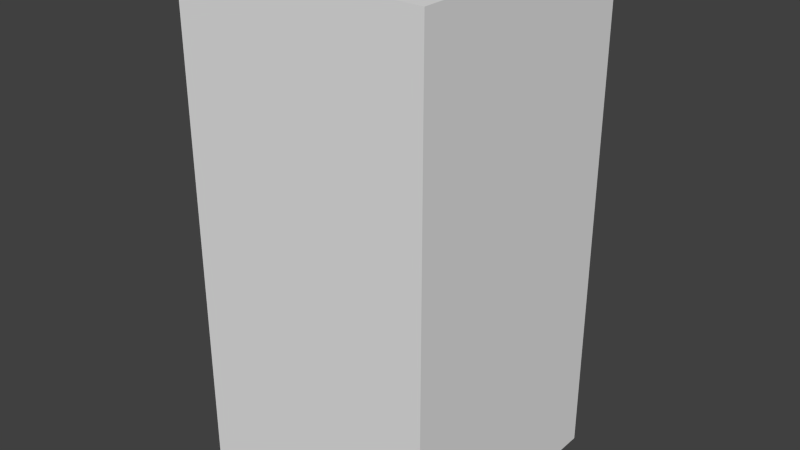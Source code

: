 # Source: blueEyeSeven.blend  (saved by Blender 2.68.0; exported with 4.5.12 LTS)
import bpy
from mathutils import Matrix  # noqa: F401  (used for matrix-valued properties, if any)

bpy.ops.wm.read_factory_settings(use_empty=True)
scene = bpy.context.scene
scene.name = 'Scene'

# ---- collections
col_collection_1 = bpy.data.collections.new('Collection 1'); scene.collection.children.link(col_collection_1)

# ---- world
world_world = bpy.data.worlds.new('World'); scene.world = world_world
world_world.color = (0.05088, 0.05088, 0.05088)
world_world.use_sun_shadow = False
world_world.sun_shadow_jitter_overblur = 0.0
world_world.cycles.sampling_method = 'MANUAL'
world_world.cycles.sample_map_resolution = 256

# ---- meshes
me_blueeyeseven = bpy.data.meshes.new('blueEyeSeven')
me_blueeyeseven.from_pydata([(-0.5, -0.5, -1.0), (-0.5, 0.5, -1.0), (0.5, 0.5, -1.0), (0.5, -0.5, -1.0), (-0.5, -0.5, 1.0), (-0.5, 0.5, 1.0), (0.5, 0.5, 1.0), (0.5, -0.5, 1.0)], [], [(4, 5, 1, 0), (5, 6, 2, 1), (6, 7, 3, 2), (7, 4, 0, 3), (0, 1, 2, 3), (7, 6, 5, 4)])
me_blueeyeseven.use_remesh_preserve_volume = False
me_blueeyeseven.use_remesh_preserve_attributes = False
me_blueeyeseven.use_mirror_vertex_groups = False
me_blueeyeseven.update()

# ---- objects
ob_blueeyeseven = bpy.data.objects.new('blueEyeSeven', me_blueeyeseven)

# ---- transforms, parenting, visibility, modifiers, constraints
ob_blueeyeseven.location = (0.0, 0.0, 0.0)
ob_blueeyeseven.lineart.crease_threshold = 0.0

# ---- collection membership
col_collection_1.objects.link(ob_blueeyeseven)

# ---- scene / render settings (as saved in the file)
scene.frame_start = 1; scene.frame_end = 250; scene.frame_set(1)
scene.render.engine = 'BLENDER_EEVEE_NEXT'
scene.render.image_settings.color_mode = 'RGB'
scene.render.image_settings.compression = 90
scene.render.resolution_percentage = 50
scene.render.dither_intensity = 0.0
scene.cycles.use_denoising = False
scene.cycles.samples = 10
scene.cycles.sampling_pattern = 'TABULATED_SOBOL'
scene.cycles.light_sampling_threshold = 0.0
scene.cycles.use_adaptive_sampling = False
scene.cycles.use_light_tree = False
scene.cycles.blur_glossy = 0.0
scene.cycles.volume_bounces = 1
scene.cycles.pixel_filter_type = 'GAUSSIAN'
scene.cycles.sample_clamp_indirect = 0.0
scene.view_settings.view_transform = 'Standard'
bpy.context.view_layer.update()

# ---- added for rendering (the .blend has no active camera and no usable light): camera, sun
cam_auto = bpy.data.cameras.new('AutoCamera')
cam_auto.lens = 50.0
cam_auto.sensor_width = 36.0
cam_auto.clip_end = 1000.0
ob_auto_camera = bpy.data.objects.new('AutoCamera', cam_auto)
scene.collection.objects.link(ob_auto_camera)
ob_auto_camera.location = (2.26633, -2.71959, 1.81306)
ob_auto_camera.rotation_euler = (1.09748, -7.21219e-08, 0.694738)
scene.camera = ob_auto_camera
light_auto_sun = bpy.data.lights.new('AutoSun', 'SUN')
light_auto_sun.energy = 3.0
light_auto_sun.angle = 0.0523599
ob_auto_sun = bpy.data.objects.new('AutoSun', light_auto_sun)
scene.collection.objects.link(ob_auto_sun)
ob_auto_sun.rotation_euler = (0.872665, 0.174533, 0.523599)
bpy.context.view_layer.update()
